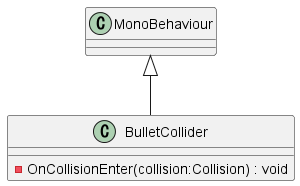

The diagram above was rendered by PlantUML. Its source (embedded in the PNG):
@startuml
class BulletCollider {
    - OnCollisionEnter(collision:Collision) : void
}
MonoBehaviour <|-- BulletCollider
@enduml